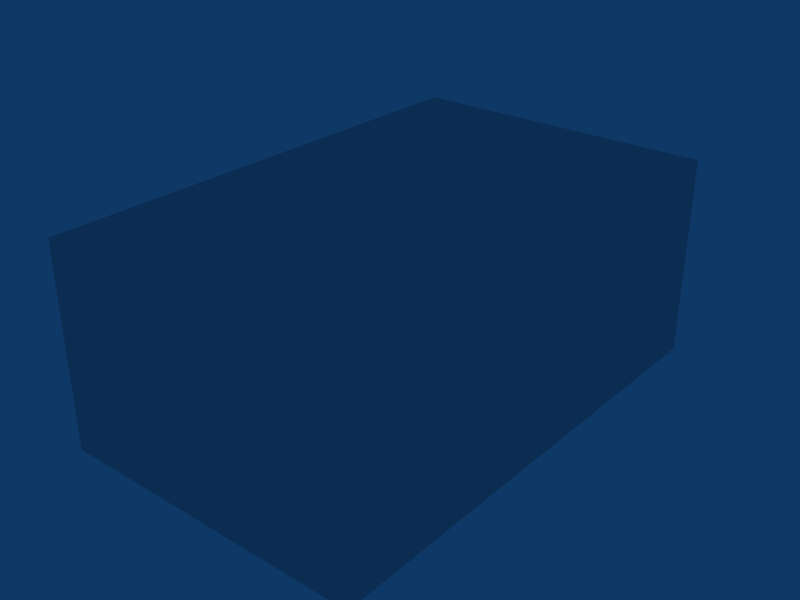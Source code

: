 # Source: tut_jump2.blend  (saved by Blender 2.66.1; exported with 4.5.12 LTS)
import bpy
from mathutils import Matrix  # noqa: F401  (used for matrix-valued properties, if any)

bpy.ops.wm.read_factory_settings(use_empty=True)
scene = bpy.context.scene
scene.name = 'tut_jump2'

# ---- collections
col_collection_1 = bpy.data.collections.new('Collection 1'); scene.collection.children.link(col_collection_1)

# ---- materials (node trees are filled in below, after node groups)
mat_material = bpy.data.materials.new('Material')
mat_material.alpha_threshold = 0.0
mat_material.roughness = 0.5
mat_material.line_color = (0.0, 0.0, 0.0, 1.0)

# ---- material node trees

# ---- world
world_world = bpy.data.worlds.new('World'); scene.world = world_world
world_world.color = (0.05656, 0.2208, 0.4)
world_world.use_sun_shadow = False
world_world.sun_shadow_jitter_overblur = 0.0
world_world.cycles.sampling_method = 'MANUAL'
world_world.cycles.sample_map_resolution = 256

# ---- lights
light_spot = bpy.data.lights.new('Spot', 'POINT')
light_spot.transmission_factor = 0.0
light_spot.cutoff_distance = 30.0
light_spot.energy = 100.0
light_spot.shadow_buffer_clip_start = 1.001
light_spot.shadow_soft_size = 1.0
light_spot.shadow_maximum_resolution = 0.006
light_spot.use_absolute_resolution = True
light_spot.cycles.use_multiple_importance_sampling = False

# ---- meshes
me_tut_jump2 = bpy.data.meshes.new('tut_jump2')
me_tut_jump2.from_pydata([(3.0, 3.0, 0.0), (3.0, -3.0, 0.0), (5.0, -3.0, -4.0), (5.0, 19.0, -4.0), (-8.964, 19.0, -4.0), (-8.964, -3.0, -4.0), (-3.0, 19.0, 0.0), (-3.0, 13.0, 0.0), (3.0, 13.0, 0.0), (3.0, 19.0, 0.0), (-8.964, 3.0, 0.0), (-8.964, -3.0, 0.0), (-5.0, -3.0, 0.0), (-5.0, 3.0, 0.0), (-8.964, 17.0, -4.0), (-5.0, 17.0, -4.0), (-5.0, 3.0, -4.0), (3.0, -3.0, -4.0), (3.0, 3.0, -4.0), (3.0, 19.0, -4.0), (3.0, 13.0, -4.0), (-3.0, 13.0, -4.0), (-3.0, 19.0, -4.0), (-8.964, -3.0, 5.0), (-8.964, 19.0, 5.0), (5.0, 19.0, 5.0), (5.0, -3.0, 5.0)], [], [(13, 16, 15), (6, 22, 21, 7), (8, 20, 19, 9), (7, 21, 20, 8), (18, 0, 1, 17), (0, 18, 16, 13), (13, 15, 14, 10), (10, 11, 12, 13), (6, 7, 8, 9), (2, 3, 4, 5), (1, 0, 13, 12), (4, 3, 25, 24), (5, 4, 24, 23), (2, 5, 23, 26), (3, 2, 26, 25), (24, 25, 26, 23)])
_uv = me_tut_jump2.uv_layers.new(name='UVTex')
_uv.uv.foreach_set('vector', [1.0, 0.5, 1.0, -1.5, 8.0, -1.5, 0.0, 0.5, 0.0, -1.5, -3.0, -1.5, -3.0, 0.5, 0.0, 0.5, 0.0, -1.5, 3.0, -1.5, 3.0, 0.5, 0.0, 0.5, 0.0, -1.5, 3.0, -1.5, 3.0, 0.5, 0.0, 0.5, -2.384e-07, 2.5, -3.0, 2.5, -3.0, 0.5, 1.0, 0.5, 1.0, -1.5, -3.0, -1.5, -3.0, 0.5, 0.0, 1.0, 0.0, 8.0, -1.982, 8.0, -1.982, 1.0, 0.01786, 4.768e-07, 0.01786, -3.0, 2.0, -3.0, 2.0, -2.384e-07, 0.0, 0.0, 0.0, -3.0, 3.0, -3.0, 3.0, 0.0, 0.0, 0.0, 0.0, 11.0, -6.982, 11.0, -6.982, 0.0, 1.0, 1.0, 1.0, 4.0, -3.0, 4.0, -3.0, 1.0, 0.01786, 0.5, 7.0, 0.5, 7.0, 5.0, 0.01786, 5.0, 0.0, 0.5, 11.0, 0.5, 11.0, 5.0, 0.0, 5.0, 0.0, 0.5, -6.982, 0.5, -6.982, 5.0, 0.0, 5.0, 0.0, 0.5, -11.0, 0.5, -11.0, 5.0, 0.0, 5.0, 0.01786, 0.0, 7.0, 0.0, 7.0, -11.0, 0.01786, -11.0])
_uv = me_tut_jump2.uv_layers.new(name='lightmap')
_uv.uv.foreach_set('vector', [0.401, 0.8313, 0.401, 0.6677, 0.798, 0.6677, 0.399, 0.8343, 0.201, 0.8343, 0.201, 0.999, 0.399, 0.999, 0.599, 0.8343, 0.401, 0.8343, 0.401, 0.999, 0.599, 0.999, 0.999, 0.001001, 0.801, 0.001001, 0.801, 0.1657, 0.999, 0.1657, 0.999, 0.1677, 0.801, 0.1677, 0.801, 0.3323, 0.999, 0.3323, 0.999, 0.3343, 0.801, 0.3343, 0.801, 0.499, 0.999, 0.499, 0.999, 0.8323, 0.999, 0.501, 0.801, 0.501, 0.801, 0.8323, 0.199, 0.6677, 0.001001, 0.6677, 0.001001, 0.8323, 0.199, 0.8323, 0.199, 0.8343, 0.001001, 0.8343, 0.001001, 0.999, 0.199, 0.999, 0.399, 0.3343, 0.001001, 0.3343, 0.001001, 0.6657, 0.399, 0.6657, 0.399, 0.6677, 0.201, 0.6677, 0.201, 0.8323, 0.399, 0.8323, 0.401, 0.6657, 0.799, 0.6657, 0.799, 0.501, 0.401, 0.501, 0.799, 0.3323, 0.799, 0.001001, 0.601, 0.001001, 0.601, 0.3323, 0.401, 0.499, 0.799, 0.499, 0.799, 0.3343, 0.401, 0.3343, 0.599, 0.3323, 0.599, 0.001001, 0.401, 0.001001, 0.401, 0.3323, 0.399, 0.001001, 0.001001, 0.001001, 0.001001, 0.3323, 0.399, 0.3323])
_uv.active_render = True
me_tut_jump2.materials.append(mat_material)
me_tut_jump2.use_remesh_preserve_volume = False
me_tut_jump2.use_remesh_preserve_attributes = False
me_tut_jump2.use_mirror_vertex_groups = False
me_tut_jump2.update()

# ---- objects
ob_tut_jump2 = bpy.data.objects.new('tut_jump2', me_tut_jump2)
ob_lamp = bpy.data.objects.new('Lamp', light_spot)

# ---- transforms, parenting, visibility, modifiers, constraints
ob_tut_jump2.location = (0.0, 0.0, 0.0)
ob_tut_jump2.lock_rotations_4d = False
ob_tut_jump2.empty_display_type = 'ARROWS'
ob_tut_jump2.lineart.crease_threshold = 0.0
ob_lamp.location = (-0.173, 15.66, 3.01)
ob_lamp.rotation_euler = (0.6503, 0.05522, 1.866)
ob_lamp.lock_rotations_4d = False
ob_lamp.empty_display_type = 'ARROWS'
ob_lamp.color = (0.0, 0.0, 0.0, 0.0)
ob_lamp.lineart.crease_threshold = 0.0

# ---- collection membership
col_collection_1.objects.link(ob_tut_jump2)
col_collection_1.objects.link(ob_lamp)

# ---- scene / render settings (as saved in the file)
scene.frame_start = 1; scene.frame_end = 250; scene.frame_set(1)
scene.render.engine = 'BLENDER_EEVEE_NEXT'
scene.render.image_settings.file_format = 'JPEG'
scene.render.image_settings.color_mode = 'RGB'
scene.render.image_settings.compression = 90
scene.render.resolution_x = 800
scene.render.resolution_y = 600
scene.render.pixel_aspect_x = 100.0
scene.render.pixel_aspect_y = 100.0
scene.render.fps = 25
scene.render.dither_intensity = 0.0
scene.render.use_compositing = False
scene.render.use_sequencer = False
scene.render.bake_margin = 2
scene.render.bake_bias = 0.0
scene.render.use_stamp_time = False
scene.render.use_stamp_date = False
scene.render.use_stamp_frame = False
scene.render.use_stamp_camera = False
scene.render.use_stamp_scene = False
scene.render.use_stamp_filename = False
scene.render.use_stamp_render_time = False
scene.render.stamp_font_size = 0
scene.cycles.use_denoising = False
scene.cycles.samples = 10
scene.cycles.sampling_pattern = 'TABULATED_SOBOL'
scene.cycles.light_sampling_threshold = 0.0
scene.cycles.use_adaptive_sampling = False
scene.cycles.use_light_tree = False
scene.cycles.blur_glossy = 0.0
scene.cycles.volume_bounces = 1
scene.cycles.pixel_filter_type = 'GAUSSIAN'
scene.cycles.sample_clamp_indirect = 0.0
scene.view_settings.view_transform = 'Raw'
bpy.context.view_layer.update()

# ---- added for rendering (the .blend has no active camera): camera
cam_auto = bpy.data.cameras.new('AutoCamera')
cam_auto.lens = 50.0
cam_auto.sensor_width = 36.0
cam_auto.clip_end = 1000.0
ob_auto_camera = bpy.data.objects.new('AutoCamera', cam_auto)
scene.collection.objects.link(ob_auto_camera)
ob_auto_camera.location = (23.5246, -22.608, 20.9054)
ob_auto_camera.rotation_euler = (1.09748, -7.21219e-08, 0.694738)
scene.camera = ob_auto_camera
bpy.context.view_layer.update()
